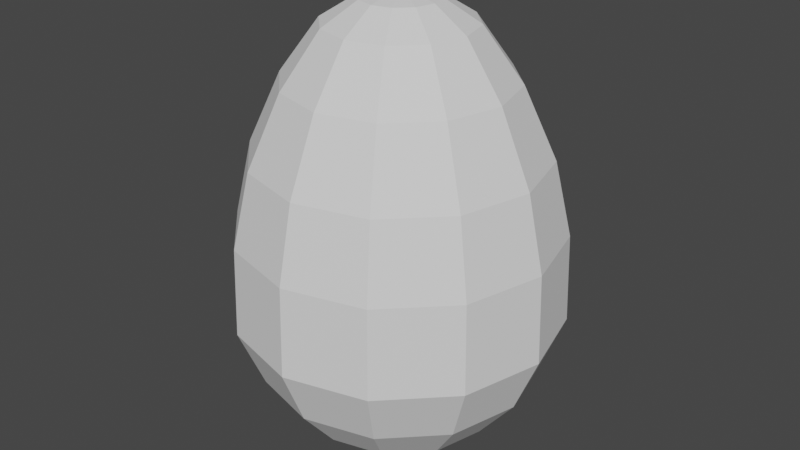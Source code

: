 # Source: Goose_egg.blend  (saved by Blender 2.90.8; exported with 4.5.12 LTS)
import bpy
from mathutils import Matrix  # noqa: F401  (used for matrix-valued properties, if any)

bpy.ops.wm.read_factory_settings(use_empty=True)
scene = bpy.context.scene
scene.name = 'Scene'

# ---- collections
col_collection = bpy.data.collections.new('Collection'); scene.collection.children.link(col_collection)

# ---- world
world_world = bpy.data.worlds.new('World'); scene.world = world_world
world_world.use_nodes = True; world_world.node_tree.nodes.clear()
_N = world_world.node_tree.nodes; _L = world_world.node_tree.links
n0 = _N.new('ShaderNodeOutputWorld'); n0.name = 'World Output'; n0.location = (300, 300)
n1 = _N.new('ShaderNodeBackground'); n1.name = 'Background'; n1.location = (10, 300)
n1.inputs[0].default_value = (0.05088, 0.05088, 0.05088, 1.0)
_L.new(n1.outputs[0], n0.inputs[0])
n0.is_active_output = True
world_world.color = (0.05088, 0.05088, 0.05088)
world_world.use_sun_shadow = False
world_world.sun_shadow_jitter_overblur = 0.0

# ---- meshes
me_sphere = bpy.data.meshes.new('Sphere')
me_sphere.from_pydata([(-2.011e-09, 0.2214, 2.612), (-4.634e-10, 0.6422, 2.181), (-2.547e-09, 0.8041, 0.4772), (-2.547e-09, 0.5842, 0.2045), (-2.547e-09, 0.3072, 0.02946), (0.1107, 0.1917, 2.612), (0.2105, 0.3647, 2.486), (0.3211, 0.5561, 2.181), (0.4142, 0.7174, 1.773), (0.4639, 0.8035, 1.341), (0.4727, 0.8187, 0.8207), (0.4021, 0.6964, 0.4772), (0.2921, 0.506, 0.2045), (0.1536, 0.266, 0.02946), (0.1917, 0.1107, 2.612), (0.3647, 0.2105, 2.486), (0.5561, 0.3211, 2.181), (0.7174, 0.4142, 1.773), (0.8035, 0.4639, 1.341), (0.8187, 0.4727, 0.8207), (0.6964, 0.4021, 0.4772), (0.506, 0.2921, 0.2045), (0.266, 0.1536, 0.02946), (0.2214, -3.444e-07, 2.612), (0.4211, -3.337e-07, 2.486), (0.6422, -3.804e-07, 2.181), (0.8284, -3.867e-07, 1.773), (0.9278, -3.447e-07, 1.341), (0.9453, -3.75e-07, 0.8207), (0.8041, -3.75e-07, 0.4772), (0.5842, -3.454e-07, 0.2045), (0.3072, -3.306e-07, 0.02946), (0.1917, -0.1107, 2.612), (0.3647, -0.2105, 2.486), (0.5561, -0.3211, 2.181), (0.7174, -0.4142, 1.773), (0.8035, -0.4639, 1.341), (0.8187, -0.4727, 0.8207), (0.6964, -0.4021, 0.4772), (0.506, -0.2921, 0.2045), (0.266, -0.1536, 0.02946), (0.1107, -0.1917, 2.612), (0.2105, -0.3647, 2.486), (0.3211, -0.5561, 2.181), (0.4142, -0.7174, 1.773), (0.4639, -0.8035, 1.341), (0.4727, -0.8187, 0.8207), (0.4021, -0.6964, 0.4772), (0.2921, -0.506, 0.2045), (0.1536, -0.266, 0.02946), (7.953e-09, -0.2214, 2.612), (-1.34e-08, -0.4211, 2.486), (-6.039e-08, -0.6422, 2.181), (-1.736e-08, -0.8284, 1.773), (-7.02e-08, -0.9278, 1.341), (-1.834e-08, -0.9453, 0.8207), (-7.759e-08, -0.8041, 0.4772), (-4.797e-08, -0.5842, 0.2045), (1.128e-08, -0.3072, 0.02946), (-0.1107, -0.1917, 2.612), (-0.2105, -0.3647, 2.486), (-0.3211, -0.5561, 2.181), (-0.4142, -0.7174, 1.773), (-0.4639, -0.8035, 1.341), (-0.4727, -0.8187, 0.8207), (-0.4021, -0.6964, 0.4772), (-0.2921, -0.506, 0.2045), (-0.1536, -0.266, 0.02946), (-2.547e-09, -3.297e-07, -0.0008529), (-2.042e-07, -4.604e-07, 2.656), (-0.1917, -0.1107, 2.612), (-0.3647, -0.2105, 2.486), (-0.5561, -0.3211, 2.181), (-0.7174, -0.4142, 1.773), (-0.8035, -0.4639, 1.341), (-0.8187, -0.4727, 0.8207), (-0.6964, -0.4021, 0.4772), (-0.506, -0.2921, 0.2045), (-0.266, -0.1536, 0.02946), (-0.2214, -3.337e-07, 2.612), (-0.4211, -3.337e-07, 2.486), (-0.6422, -2.621e-07, 2.181), (-0.8284, -3.348e-07, 1.773), (-0.9278, -2.894e-07, 1.341), (-0.9453, -3.158e-07, 0.8207), (-0.8041, -2.269e-07, 0.4772), (-0.5842, -2.862e-07, 0.2045), (-0.3072, -3.306e-07, 0.02946), (-0.1917, 0.1107, 2.612), (-0.3647, 0.2105, 2.486), (-0.5561, 0.3211, 2.181), (-0.7174, 0.4142, 1.773), (-0.8035, 0.4639, 1.341), (-0.8187, 0.4727, 0.8207), (-0.6964, 0.4021, 0.4772), (-0.506, 0.2921, 0.2045), (-0.266, 0.1536, 0.02946), (-0.1107, 0.1917, 2.612), (-0.2105, 0.3647, 2.486), (-0.3211, 0.5561, 2.181), (-0.4142, 0.7174, 1.773), (-0.4639, 0.8035, 1.341), (-0.4727, 0.8187, 0.8207), (-0.4021, 0.6964, 0.4772), (-0.2921, 0.506, 0.2045), (-0.1536, 0.266, 0.02946), (2.93e-08, 0.4211, 2.486), (-1.736e-08, 0.8284, 1.773), (6.805e-08, 0.9278, 1.341), (-1.834e-08, 0.9453, 0.8207)], [], [(1, 106, 6, 7), (68, 4, 13), (2, 109, 10, 11), (107, 1, 7, 8), (0, 69, 5), (3, 2, 11, 12), (108, 107, 8, 9), (106, 0, 5, 6), (4, 3, 12, 13), (109, 108, 9, 10), (68, 13, 22), (11, 10, 19, 20), (8, 7, 16, 17), (5, 69, 14), (12, 11, 20, 21), (9, 8, 17, 18), (6, 5, 14, 15), (13, 12, 21, 22), (10, 9, 18, 19), (7, 6, 15, 16), (19, 18, 27, 28), (16, 15, 24, 25), (68, 22, 31), (20, 19, 28, 29), (17, 16, 25, 26), (14, 69, 23), (21, 20, 29, 30), (18, 17, 26, 27), (15, 14, 23, 24), (22, 21, 30, 31), (24, 23, 32, 33), (31, 30, 39, 40), (28, 27, 36, 37), (25, 24, 33, 34), (68, 31, 40), (29, 28, 37, 38), (26, 25, 34, 35), (23, 69, 32), (30, 29, 38, 39), (27, 26, 35, 36), (36, 35, 44, 45), (33, 32, 41, 42), (40, 39, 48, 49), (37, 36, 45, 46), (34, 33, 42, 43), (68, 40, 49), (38, 37, 46, 47), (35, 34, 43, 44), (32, 69, 41), (39, 38, 47, 48), (41, 69, 50), (48, 47, 56, 57), (45, 44, 53, 54), (42, 41, 50, 51), (49, 48, 57, 58), (46, 45, 54, 55), (43, 42, 51, 52), (68, 49, 58), (47, 46, 55, 56), (44, 43, 52, 53), (56, 55, 64, 65), (53, 52, 61, 62), (50, 69, 59), (57, 56, 65, 66), (54, 53, 62, 63), (51, 50, 59, 60), (58, 57, 66, 67), (55, 54, 63, 64), (52, 51, 60, 61), (68, 58, 67), (61, 60, 71, 72), (68, 67, 78), (65, 64, 75, 76), (62, 61, 72, 73), (59, 69, 70), (66, 65, 76, 77), (63, 62, 73, 74), (60, 59, 70, 71), (67, 66, 77, 78), (64, 63, 74, 75), (75, 74, 83, 84), (72, 71, 80, 81), (68, 78, 87), (76, 75, 84, 85), (73, 72, 81, 82), (70, 69, 79), (77, 76, 85, 86), (74, 73, 82, 83), (71, 70, 79, 80), (78, 77, 86, 87), (80, 79, 88, 89), (87, 86, 95, 96), (84, 83, 92, 93), (81, 80, 89, 90), (68, 87, 96), (85, 84, 93, 94), (82, 81, 90, 91), (79, 69, 88), (86, 85, 94, 95), (83, 82, 91, 92), (95, 94, 103, 104), (92, 91, 100, 101), (89, 88, 97, 98), (96, 95, 104, 105), (93, 92, 101, 102), (90, 89, 98, 99), (68, 96, 105), (94, 93, 102, 103), (91, 90, 99, 100), (88, 69, 97), (100, 99, 1, 107), (97, 69, 0), (104, 103, 2, 3), (101, 100, 107, 108), (98, 97, 0, 106), (105, 104, 3, 4), (102, 101, 108, 109), (99, 98, 106, 1), (68, 105, 4), (103, 102, 109, 2)])
_uv = me_sphere.uv_layers.new(name='UVMap')
_uv.uv.foreach_set('vector', [0.75, 0.7, 0.75, 0.8, 0.6667, 0.8, 0.6667, 0.7, 0.7083, 0.0, 0.75, 0.1, 0.6667, 0.1, 0.75, 0.3, 0.75, 0.4, 0.6667, 0.4, 0.6667, 0.3, 0.75, 0.6, 0.75, 0.7, 0.6667, 0.7, 0.6667, 0.6, 0.75, 0.9, 0.7083, 1.0, 0.6667, 0.9, 0.75, 0.2, 0.75, 0.3, 0.6667, 0.3, 0.6667, 0.2, 0.75, 0.5, 0.75, 0.6, 0.6667, 0.6, 0.6667, 0.5, 0.75, 0.8, 0.75, 0.9, 0.6667, 0.9, 0.6667, 0.8, 0.75, 0.1, 0.75, 0.2, 0.6667, 0.2, 0.6667, 0.1, 0.75, 0.4, 0.75, 0.5, 0.6667, 0.5, 0.6667, 0.4, 0.625, 0.0, 0.6667, 0.1, 0.5833, 0.1, 0.6667, 0.3, 0.6667, 0.4, 0.5833, 0.4, 0.5833, 0.3, 0.6667, 0.6, 0.6667, 0.7, 0.5833, 0.7, 0.5833, 0.6, 0.6667, 0.9, 0.625, 1.0, 0.5833, 0.9, 0.6667, 0.2, 0.6667, 0.3, 0.5833, 0.3, 0.5833, 0.2, 0.6667, 0.5, 0.6667, 0.6, 0.5833, 0.6, 0.5833, 0.5, 0.6667, 0.8, 0.6667, 0.9, 0.5833, 0.9, 0.5833, 0.8, 0.6667, 0.1, 0.6667, 0.2, 0.5833, 0.2, 0.5833, 0.1, 0.6667, 0.4, 0.6667, 0.5, 0.5833, 0.5, 0.5833, 0.4, 0.6667, 0.7, 0.6667, 0.8, 0.5833, 0.8, 0.5833, 0.7, 0.5833, 0.4, 0.5833, 0.5, 0.5, 0.5, 0.5, 0.4, 0.5833, 0.7, 0.5833, 0.8, 0.5, 0.8, 0.5, 0.7, 0.5417, 0.0, 0.5833, 0.1, 0.5, 0.1, 0.5833, 0.3, 0.5833, 0.4, 0.5, 0.4, 0.5, 0.3, 0.5833, 0.6, 0.5833, 0.7, 0.5, 0.7, 0.5, 0.6, 0.5833, 0.9, 0.5417, 1.0, 0.5, 0.9, 0.5833, 0.2, 0.5833, 0.3, 0.5, 0.3, 0.5, 0.2, 0.5833, 0.5, 0.5833, 0.6, 0.5, 0.6, 0.5, 0.5, 0.5833, 0.8, 0.5833, 0.9, 0.5, 0.9, 0.5, 0.8, 0.5833, 0.1, 0.5833, 0.2, 0.5, 0.2, 0.5, 0.1, 0.5, 0.8, 0.5, 0.9, 0.4167, 0.9, 0.4167, 0.8, 0.5, 0.1, 0.5, 0.2, 0.4167, 0.2, 0.4167, 0.1, 0.5, 0.4, 0.5, 0.5, 0.4167, 0.5, 0.4167, 0.4, 0.5, 0.7, 0.5, 0.8, 0.4167, 0.8, 0.4167, 0.7, 0.4583, 0.0, 0.5, 0.1, 0.4167, 0.1, 0.5, 0.3, 0.5, 0.4, 0.4167, 0.4, 0.4167, 0.3, 0.5, 0.6, 0.5, 0.7, 0.4167, 0.7, 0.4167, 0.6, 0.5, 0.9, 0.4583, 1.0, 0.4167, 0.9, 0.5, 0.2, 0.5, 0.3, 0.4167, 0.3, 0.4167, 0.2, 0.5, 0.5, 0.5, 0.6, 0.4167, 0.6, 0.4167, 0.5, 0.4167, 0.5, 0.4167, 0.6, 0.3333, 0.6, 0.3333, 0.5, 0.4167, 0.8, 0.4167, 0.9, 0.3333, 0.9, 0.3333, 0.8, 0.4167, 0.1, 0.4167, 0.2, 0.3333, 0.2, 0.3333, 0.1, 0.4167, 0.4, 0.4167, 0.5, 0.3333, 0.5, 0.3333, 0.4, 0.4167, 0.7, 0.4167, 0.8, 0.3333, 0.8, 0.3333, 0.7, 0.375, 0.0, 0.4167, 0.1, 0.3333, 0.1, 0.4167, 0.3, 0.4167, 0.4, 0.3333, 0.4, 0.3333, 0.3, 0.4167, 0.6, 0.4167, 0.7, 0.3333, 0.7, 0.3333, 0.6, 0.4167, 0.9, 0.375, 1.0, 0.3333, 0.9, 0.4167, 0.2, 0.4167, 0.3, 0.3333, 0.3, 0.3333, 0.2, 0.3333, 0.9, 0.2917, 1.0, 0.25, 0.9, 0.3333, 0.2, 0.3333, 0.3, 0.25, 0.3, 0.25, 0.2, 0.3333, 0.5, 0.3333, 0.6, 0.25, 0.6, 0.25, 0.5, 0.3333, 0.8, 0.3333, 0.9, 0.25, 0.9, 0.25, 0.8, 0.3333, 0.1, 0.3333, 0.2, 0.25, 0.2, 0.25, 0.1, 0.3333, 0.4, 0.3333, 0.5, 0.25, 0.5, 0.25, 0.4, 0.3333, 0.7, 0.3333, 0.8, 0.25, 0.8, 0.25, 0.7, 0.2917, 0.0, 0.3333, 0.1, 0.25, 0.1, 0.3333, 0.3, 0.3333, 0.4, 0.25, 0.4, 0.25, 0.3, 0.3333, 0.6, 0.3333, 0.7, 0.25, 0.7, 0.25, 0.6, 0.25, 0.3, 0.25, 0.4, 0.1667, 0.4, 0.1667, 0.3, 0.25, 0.6, 0.25, 0.7, 0.1667, 0.7, 0.1667, 0.6, 0.25, 0.9, 0.2083, 1.0, 0.1667, 0.9, 0.25, 0.2, 0.25, 0.3, 0.1667, 0.3, 0.1667, 0.2, 0.25, 0.5, 0.25, 0.6, 0.1667, 0.6, 0.1667, 0.5, 0.25, 0.8, 0.25, 0.9, 0.1667, 0.9, 0.1667, 0.8, 0.25, 0.1, 0.25, 0.2, 0.1667, 0.2, 0.1667, 0.1, 0.25, 0.4, 0.25, 0.5, 0.1667, 0.5, 0.1667, 0.4, 0.25, 0.7, 0.25, 0.8, 0.1667, 0.8, 0.1667, 0.7, 0.2083, 0.0, 0.25, 0.1, 0.1667, 0.1, 0.1667, 0.7, 0.1667, 0.8, 0.08333, 0.8, 0.08333, 0.7, 0.125, 0.0, 0.1667, 0.1, 0.08333, 0.1, 0.1667, 0.3, 0.1667, 0.4, 0.08333, 0.4, 0.08333, 0.3, 0.1667, 0.6, 0.1667, 0.7, 0.08333, 0.7, 0.08333, 0.6, 0.1667, 0.9, 0.125, 1.0, 0.08333, 0.9, 0.1667, 0.2, 0.1667, 0.3, 0.08333, 0.3, 0.08333, 0.2, 0.1667, 0.5, 0.1667, 0.6, 0.08333, 0.6, 0.08333, 0.5, 0.1667, 0.8, 0.1667, 0.9, 0.08333, 0.9, 0.08333, 0.8, 0.1667, 0.1, 0.1667, 0.2, 0.08333, 0.2, 0.08333, 0.1, 0.1667, 0.4, 0.1667, 0.5, 0.08333, 0.5, 0.08333, 0.4, 0.08333, 0.4, 0.08333, 0.5, 0.0, 0.5, 0.0, 0.4, 0.08333, 0.7, 0.08333, 0.8, 2.98e-08, 0.8, 0.0, 0.7, 0.04167, 0.0, 0.08333, 0.1, 8.941e-08, 0.1, 0.08333, 0.3, 0.08333, 0.4, 0.0, 0.4, 0.0, 0.3, 0.08333, 0.6, 0.08333, 0.7, 0.0, 0.7, 0.0, 0.6, 0.08333, 0.9, 0.04167, 1.0, 8.941e-08, 0.9, 0.08333, 0.2, 0.08333, 0.3, 0.0, 0.3, 0.0, 0.2, 0.08333, 0.5, 0.08333, 0.6, 0.0, 0.6, 0.0, 0.5, 0.08333, 0.8, 0.08333, 0.9, 8.941e-08, 0.9, 2.98e-08, 0.8, 0.08333, 0.1, 0.08333, 0.2, 0.0, 0.2, 8.941e-08, 0.1, 1.0, 0.8, 1.0, 0.9, 0.9167, 0.9, 0.9167, 0.8, 1.0, 0.1, 1.0, 0.2, 0.9167, 0.2, 0.9167, 0.1, 1.0, 0.4, 1.0, 0.5, 0.9167, 0.5, 0.9167, 0.4, 1.0, 0.7, 1.0, 0.8, 0.9167, 0.8, 0.9167, 0.7, 0.9583, 0.0, 1.0, 0.1, 0.9167, 0.1, 1.0, 0.3, 1.0, 0.4, 0.9167, 0.4, 0.9167, 0.3, 1.0, 0.6, 1.0, 0.7, 0.9167, 0.7, 0.9167, 0.6, 1.0, 0.9, 0.9583, 1.0, 0.9167, 0.9, 1.0, 0.2, 1.0, 0.3, 0.9167, 0.3, 0.9167, 0.2, 1.0, 0.5, 1.0, 0.6, 0.9167, 0.6, 0.9167, 0.5, 0.9167, 0.2, 0.9167, 0.3, 0.8333, 0.3, 0.8333, 0.2, 0.9167, 0.5, 0.9167, 0.6, 0.8333, 0.6, 0.8333, 0.5, 0.9167, 0.8, 0.9167, 0.9, 0.8333, 0.9, 0.8333, 0.8, 0.9167, 0.1, 0.9167, 0.2, 0.8333, 0.2, 0.8333, 0.1, 0.9167, 0.4, 0.9167, 0.5, 0.8333, 0.5, 0.8333, 0.4, 0.9167, 0.7, 0.9167, 0.8, 0.8333, 0.8, 0.8333, 0.7, 0.875, 0.0, 0.9167, 0.1, 0.8333, 0.1, 0.9167, 0.3, 0.9167, 0.4, 0.8333, 0.4, 0.8333, 0.3, 0.9167, 0.6, 0.9167, 0.7, 0.8333, 0.7, 0.8333, 0.6, 0.9167, 0.9, 0.875, 1.0, 0.8333, 0.9, 0.8333, 0.6, 0.8333, 0.7, 0.75, 0.7, 0.75, 0.6, 0.8333, 0.9, 0.7917, 1.0, 0.75, 0.9, 0.8333, 0.2, 0.8333, 0.3, 0.75, 0.3, 0.75, 0.2, 0.8333, 0.5, 0.8333, 0.6, 0.75, 0.6, 0.75, 0.5, 0.8333, 0.8, 0.8333, 0.9, 0.75, 0.9, 0.75, 0.8, 0.8333, 0.1, 0.8333, 0.2, 0.75, 0.2, 0.75, 0.1, 0.8333, 0.4, 0.8333, 0.5, 0.75, 0.5, 0.75, 0.4, 0.8333, 0.7, 0.8333, 0.8, 0.75, 0.8, 0.75, 0.7, 0.7917, 0.0, 0.8333, 0.1, 0.75, 0.1, 0.8333, 0.3, 0.8333, 0.4, 0.75, 0.4, 0.75, 0.3])
me_sphere.use_remesh_fix_poles = True
me_sphere.use_remesh_preserve_attributes = False
me_sphere.use_mirror_vertex_groups = False
me_sphere.update()

# ---- objects
ob_egg = bpy.data.objects.new('Egg', me_sphere)

# ---- transforms, parenting, visibility, modifiers, constraints
ob_egg.location = (0.0, 0.0, 0.0)
ob_egg.lineart.crease_threshold = 0.0

# ---- collection membership
col_collection.objects.link(ob_egg)

# ---- scene / render settings (as saved in the file)
scene.frame_start = 1; scene.frame_end = 250; scene.frame_set(1)
scene.render.engine = 'CYCLES'
scene.cycles.use_denoising = False
scene.cycles.samples = 128
scene.cycles.sampling_pattern = 'TABULATED_SOBOL'
scene.cycles.use_adaptive_sampling = False
scene.cycles.use_light_tree = False
scene.view_settings.view_transform = 'Filmic'
bpy.context.view_layer.update()

# ---- added for rendering (the .blend has no active camera and no usable light): camera, sun
cam_auto = bpy.data.cameras.new('AutoCamera')
cam_auto.lens = 50.0
cam_auto.sensor_width = 36.0
cam_auto.clip_end = 1000.0
ob_auto_camera = bpy.data.objects.new('AutoCamera', cam_auto)
scene.collection.objects.link(ob_auto_camera)
ob_auto_camera.location = (3.48741, -4.18489, 4.11742)
ob_auto_camera.rotation_euler = (1.09748, -7.21219e-08, 0.694738)
scene.camera = ob_auto_camera
light_auto_sun = bpy.data.lights.new('AutoSun', 'SUN')
light_auto_sun.energy = 3.0
light_auto_sun.angle = 0.0523599
ob_auto_sun = bpy.data.objects.new('AutoSun', light_auto_sun)
scene.collection.objects.link(ob_auto_sun)
ob_auto_sun.rotation_euler = (0.872665, 0.174533, 0.523599)
bpy.context.view_layer.update()

